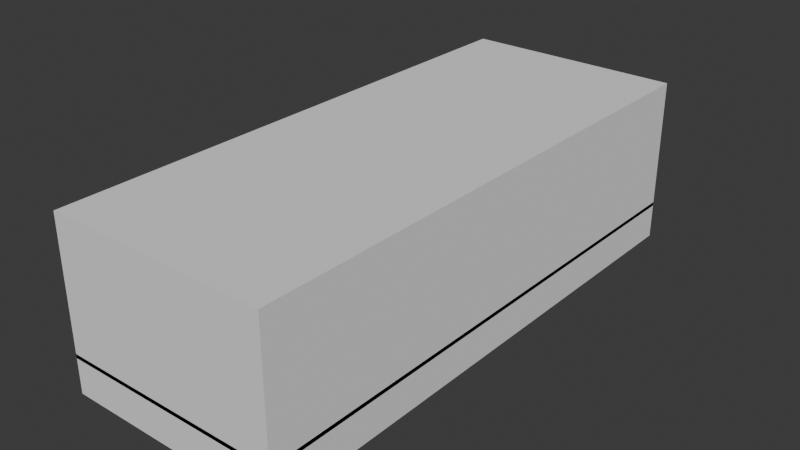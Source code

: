 # Source: Submarine.blend  (saved by Blender 4.5.90; exported with 4.5.12 LTS)
import bpy
from mathutils import Matrix  # noqa: F401  (used for matrix-valued properties, if any)

bpy.ops.wm.read_factory_settings(use_empty=True)
scene = bpy.context.scene
scene.name = 'Scene'

# ---- collections
col_collection = bpy.data.collections.new('Collection'); scene.collection.children.link(col_collection)

# ---- world
world_world = bpy.data.worlds.new('World'); scene.world = world_world
world_world.use_nodes = True; world_world.node_tree.nodes.clear()
_N = world_world.node_tree.nodes; _L = world_world.node_tree.links
n0 = _N.new('ShaderNodeOutputWorld'); n0.name = 'World Output'; n0.location = (200, 100)
n1 = _N.new('ShaderNodeBackground'); n1.name = 'Background'; n1.location = (-200, 100)
n1.inputs[0].default_value = (0.05088, 0.05088, 0.05088, 1.0)
_L.new(n1.outputs[0], n0.inputs[0])
n0.is_active_output = True
world_world.color = (0.05088, 0.05088, 0.05088)
world_world.sun_shadow_jitter_overblur = 0.0

# ---- meshes
me_cube_003 = bpy.data.meshes.new('Cube.003')
me_cube_003.from_pydata([(-2.058, -5.097, -1.705), (-2.058, -5.097, 1.41), (-2.058, 5.097, -1.705), (-2.058, 5.097, 1.41), (2.058, -5.097, -1.705), (2.058, -5.097, 1.41), (2.058, 5.097, -1.705), (2.058, 5.097, 1.41), (-2.058, -5.097, -0.9853), (-2.058, 5.095, -0.9853), (2.058, 5.095, -0.9853), (2.058, -5.097, -0.9853), (-1.671, -2.985, -0.9853), (-1.671, -1.953, -0.9853), (-0.6396, -1.953, -0.9853), (-0.6396, -2.985, -0.9853), (-2.058, -5.097, -1.061), (-2.058, 5.095, -1.061), (2.058, 5.095, -1.061), (2.058, -5.097, -1.061), (-1.671, -2.985, -1.061), (-0.6396, -2.985, -1.061), (-1.671, -1.953, -1.061), (-0.6396, -1.953, -1.061)], [], [(5, 4, 0, 1), (7, 3, 2, 6), (2, 0, 4, 6), (7, 5, 1, 3), (3, 1, 0, 2), (7, 6, 4, 5), (12, 8, 11, 15), (11, 10, 14, 15), (20, 21, 19, 16), (19, 21, 23, 18), (14, 23, 21, 15), (12, 20, 22, 13), (8, 11, 19, 16), (10, 9, 17, 18), (13, 22, 23, 14), (15, 21, 20, 12), (11, 10, 18, 19), (9, 8, 16, 17), (10, 9, 13, 14), (9, 8, 12, 13), (18, 23, 22, 17), (17, 22, 20, 16)])
_uv = me_cube_003.uv_layers.new(name='UVMap')
_uv.uv.foreach_set('vector', [0.00265, 0.7528, 0.00265, 0.6439, 0.1465, 0.6439, 0.1465, 0.7528, 0.00265, 0.8617, 0.1465, 0.8617, 0.1465, 0.7528, 0.00265, 0.7528, 0.2554, 5.564e-08, 0.2554, 0.3562, 0.1115, 0.3562, 0.1115, 4.523e-08, 0.5081, 6.13e-08, 0.5081, 0.3562, 0.3643, 0.3562, 0.3643, 5.088e-08, 0.3643, 5.088e-08, 0.3643, 0.3562, 0.2554, 0.3562, 0.2554, 5.564e-08, 0.00265, 3.329e-08, 0.1115, 4.523e-08, 0.1115, 0.3562, 0.00265, 0.3562, 0.285, 0.6304, 0.3588, 0.6439, 0.3588, 0.5001, 0.285, 0.5943, 0.3588, 0.5001, 0.00265, 0.5001, 0.249, 0.5943, 0.285, 0.5943, 0.07646, 0.4866, 0.07646, 0.4505, 0.00265, 0.3562, 0.00265, 0.5001, 0.00265, 0.3562, 0.07646, 0.4505, 0.1125, 0.4505, 0.3588, 0.3562, 0.7612, 0.9865, 0.7612, 0.9973, 0.9086, 0.9973, 0.9086, 0.9865, 0.4664, 0.9865, 0.4664, 0.9973, 0.6138, 0.9973, 0.6138, 0.9865, 0.00265, 0.8562, 0.00265, 1.0, 3.291e-08, 1.0, 3.204e-08, 0.8562, 0.00265, 0.3562, 0.00265, 0.5, 2.734e-08, 0.5, 2.646e-08, 0.3562, 0.6138, 0.9865, 0.6138, 0.9973, 0.7612, 0.9973, 0.7612, 0.9865, 0.319, 0.9865, 0.319, 0.9973, 0.4664, 0.9973, 0.4664, 0.9865, 0.00265, -1.158e-10, 0.00265, 0.3562, 2.646e-08, 0.3562, 3.262e-11, -1.426e-18, 0.00265, 0.5, 0.00265, 0.8562, 3.204e-08, 0.8562, 2.734e-08, 0.5, 0.00265, 0.5001, 0.00265, 0.6439, 0.249, 0.6304, 0.249, 0.5943, 0.00265, 0.6439, 0.3588, 0.6439, 0.285, 0.6304, 0.249, 0.6304, 0.3588, 0.3562, 0.1125, 0.4505, 0.1125, 0.4866, 0.3588, 0.5001, 0.3588, 0.5001, 0.1125, 0.4866, 0.07646, 0.4866, 0.00265, 0.5001])
me_cube_003.update()

# ---- objects
ob_cube_001 = bpy.data.objects.new('Cube.001', me_cube_003)

# ---- transforms, parenting, visibility, modifiers, constraints
ob_cube_001.location = (5.358, -3.049, 0.6128)

# ---- collection membership
col_collection.objects.link(ob_cube_001)

# ---- scene / render settings (as saved in the file)
scene.frame_start = 1; scene.frame_end = 250; scene.frame_set(1)
scene.render.engine = 'BLENDER_EEVEE_NEXT'
scene.render.fps = 30
bpy.context.view_layer.update()

# ---- added for rendering (the .blend has no active camera and no usable light): camera, sun
cam_auto = bpy.data.cameras.new('AutoCamera')
cam_auto.lens = 50.0
cam_auto.sensor_width = 36.0
cam_auto.clip_end = 1000.0
ob_auto_camera = bpy.data.objects.new('AutoCamera', cam_auto)
scene.collection.objects.link(ob_auto_camera)
ob_auto_camera.location = (15.9292, -15.735, 8.92247)
ob_auto_camera.rotation_euler = (1.09748, -7.21219e-08, 0.694738)
scene.camera = ob_auto_camera
light_auto_sun = bpy.data.lights.new('AutoSun', 'SUN')
light_auto_sun.energy = 3.0
light_auto_sun.angle = 0.0523599
ob_auto_sun = bpy.data.objects.new('AutoSun', light_auto_sun)
scene.collection.objects.link(ob_auto_sun)
ob_auto_sun.rotation_euler = (0.872665, 0.174533, 0.523599)
bpy.context.view_layer.update()
